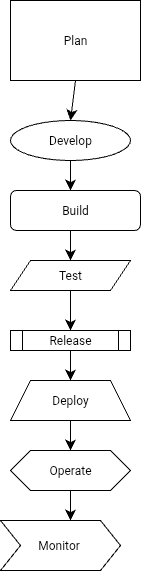

The diagram above was exported from draw.io. Its source (the exported page's mxGraphModel, read from the mxfile embedded in the PNG):
<mxGraphModel dx="145" dy="589" grid="1" gridSize="10" guides="1" tooltips="1" connect="1" arrows="1" fold="1" page="1" pageScale="1" pageWidth="827" pageHeight="1169" math="0" shadow="0">
  <root>
    <mxCell id="0" />
    <mxCell id="1" parent="0" />
    <mxCell id="xpU5QuZj9HrDbrPIfkKS-1" value="Plan" style="rounded=0;whiteSpace=wrap;html=1;" parent="1" vertex="1">
      <mxGeometry x="210" width="130" height="80" as="geometry" />
    </mxCell>
    <mxCell id="xpU5QuZj9HrDbrPIfkKS-3" value="Develop" style="ellipse;whiteSpace=wrap;html=1;" parent="1" vertex="1">
      <mxGeometry x="210" y="120" width="120" height="40" as="geometry" />
    </mxCell>
    <mxCell id="xpU5QuZj9HrDbrPIfkKS-5" value="Build" style="rounded=1;whiteSpace=wrap;html=1;" parent="1" vertex="1">
      <mxGeometry x="210" y="190" width="130" height="40" as="geometry" />
    </mxCell>
    <mxCell id="mqO7qZi1O-dMzYkqGc4F-5" value="" style="endArrow=classic;html=1;rounded=0;fontSize=12;startSize=8;endSize=8;curved=1;exitX=0.5;exitY=1;exitDx=0;exitDy=0;" edge="1" parent="1" source="xpU5QuZj9HrDbrPIfkKS-1">
      <mxGeometry width="50" height="50" relative="1" as="geometry">
        <mxPoint x="240" y="240" as="sourcePoint" />
        <mxPoint x="270" y="120" as="targetPoint" />
      </mxGeometry>
    </mxCell>
    <mxCell id="mqO7qZi1O-dMzYkqGc4F-6" value="" style="endArrow=classic;html=1;rounded=0;fontSize=12;startSize=8;endSize=8;curved=1;exitX=0.5;exitY=1;exitDx=0;exitDy=0;" edge="1" parent="1" source="xpU5QuZj9HrDbrPIfkKS-3">
      <mxGeometry width="50" height="50" relative="1" as="geometry">
        <mxPoint x="240" y="240" as="sourcePoint" />
        <mxPoint x="270" y="190" as="targetPoint" />
      </mxGeometry>
    </mxCell>
    <mxCell id="mqO7qZi1O-dMzYkqGc4F-9" value="" style="endArrow=classic;html=1;rounded=0;fontSize=12;startSize=8;endSize=8;curved=1;exitX=0.462;exitY=1;exitDx=0;exitDy=0;exitPerimeter=0;" edge="1" parent="1" source="xpU5QuZj9HrDbrPIfkKS-5">
      <mxGeometry width="50" height="50" relative="1" as="geometry">
        <mxPoint x="280" y="240" as="sourcePoint" />
        <mxPoint x="270" y="260" as="targetPoint" />
      </mxGeometry>
    </mxCell>
    <mxCell id="mqO7qZi1O-dMzYkqGc4F-10" value="Test" style="shape=parallelogram;perimeter=parallelogramPerimeter;whiteSpace=wrap;html=1;fixedSize=1;" vertex="1" parent="1">
      <mxGeometry x="210" y="260" width="120" height="30" as="geometry" />
    </mxCell>
    <mxCell id="mqO7qZi1O-dMzYkqGc4F-11" value="" style="endArrow=classic;html=1;rounded=0;fontSize=12;startSize=8;endSize=8;curved=1;exitX=0.5;exitY=1;exitDx=0;exitDy=0;" edge="1" parent="1" source="mqO7qZi1O-dMzYkqGc4F-10">
      <mxGeometry width="50" height="50" relative="1" as="geometry">
        <mxPoint x="280" y="300" as="sourcePoint" />
        <mxPoint x="270" y="330" as="targetPoint" />
      </mxGeometry>
    </mxCell>
    <mxCell id="mqO7qZi1O-dMzYkqGc4F-12" value="Release" style="shape=process;whiteSpace=wrap;html=1;backgroundOutline=1;" vertex="1" parent="1">
      <mxGeometry x="210" y="330" width="120" height="20" as="geometry" />
    </mxCell>
    <mxCell id="mqO7qZi1O-dMzYkqGc4F-14" value="" style="endArrow=classic;html=1;rounded=0;fontSize=12;startSize=8;endSize=8;curved=1;exitX=0.5;exitY=1;exitDx=0;exitDy=0;" edge="1" parent="1" source="mqO7qZi1O-dMzYkqGc4F-12">
      <mxGeometry width="50" height="50" relative="1" as="geometry">
        <mxPoint x="260" y="360" as="sourcePoint" />
        <mxPoint x="270" y="380" as="targetPoint" />
      </mxGeometry>
    </mxCell>
    <mxCell id="mqO7qZi1O-dMzYkqGc4F-15" value="Deploy" style="shape=trapezoid;perimeter=trapezoidPerimeter;whiteSpace=wrap;html=1;fixedSize=1;" vertex="1" parent="1">
      <mxGeometry x="210" y="380" width="120" height="40" as="geometry" />
    </mxCell>
    <mxCell id="mqO7qZi1O-dMzYkqGc4F-20" value="" style="endArrow=classic;html=1;rounded=0;fontSize=12;startSize=8;endSize=8;curved=1;exitX=0.5;exitY=1;exitDx=0;exitDy=0;" edge="1" parent="1" source="mqO7qZi1O-dMzYkqGc4F-15">
      <mxGeometry width="50" height="50" relative="1" as="geometry">
        <mxPoint x="250" y="520" as="sourcePoint" />
        <mxPoint x="270" y="450" as="targetPoint" />
      </mxGeometry>
    </mxCell>
    <mxCell id="mqO7qZi1O-dMzYkqGc4F-21" value="Operate" style="shape=hexagon;perimeter=hexagonPerimeter2;whiteSpace=wrap;html=1;fixedSize=1;" vertex="1" parent="1">
      <mxGeometry x="210" y="450" width="120" height="40" as="geometry" />
    </mxCell>
    <mxCell id="mqO7qZi1O-dMzYkqGc4F-24" value="" style="endArrow=classic;html=1;rounded=0;fontSize=12;startSize=8;endSize=8;curved=1;exitX=0.5;exitY=1;exitDx=0;exitDy=0;" edge="1" parent="1" source="mqO7qZi1O-dMzYkqGc4F-21">
      <mxGeometry width="50" height="50" relative="1" as="geometry">
        <mxPoint x="240" y="610" as="sourcePoint" />
        <mxPoint x="270" y="520" as="targetPoint" />
      </mxGeometry>
    </mxCell>
    <mxCell id="mqO7qZi1O-dMzYkqGc4F-25" value="Monitor&amp;nbsp;" style="shape=step;perimeter=stepPerimeter;whiteSpace=wrap;html=1;fixedSize=1;" vertex="1" parent="1">
      <mxGeometry x="200" y="520" width="120" height="50" as="geometry" />
    </mxCell>
  </root>
</mxGraphModel>